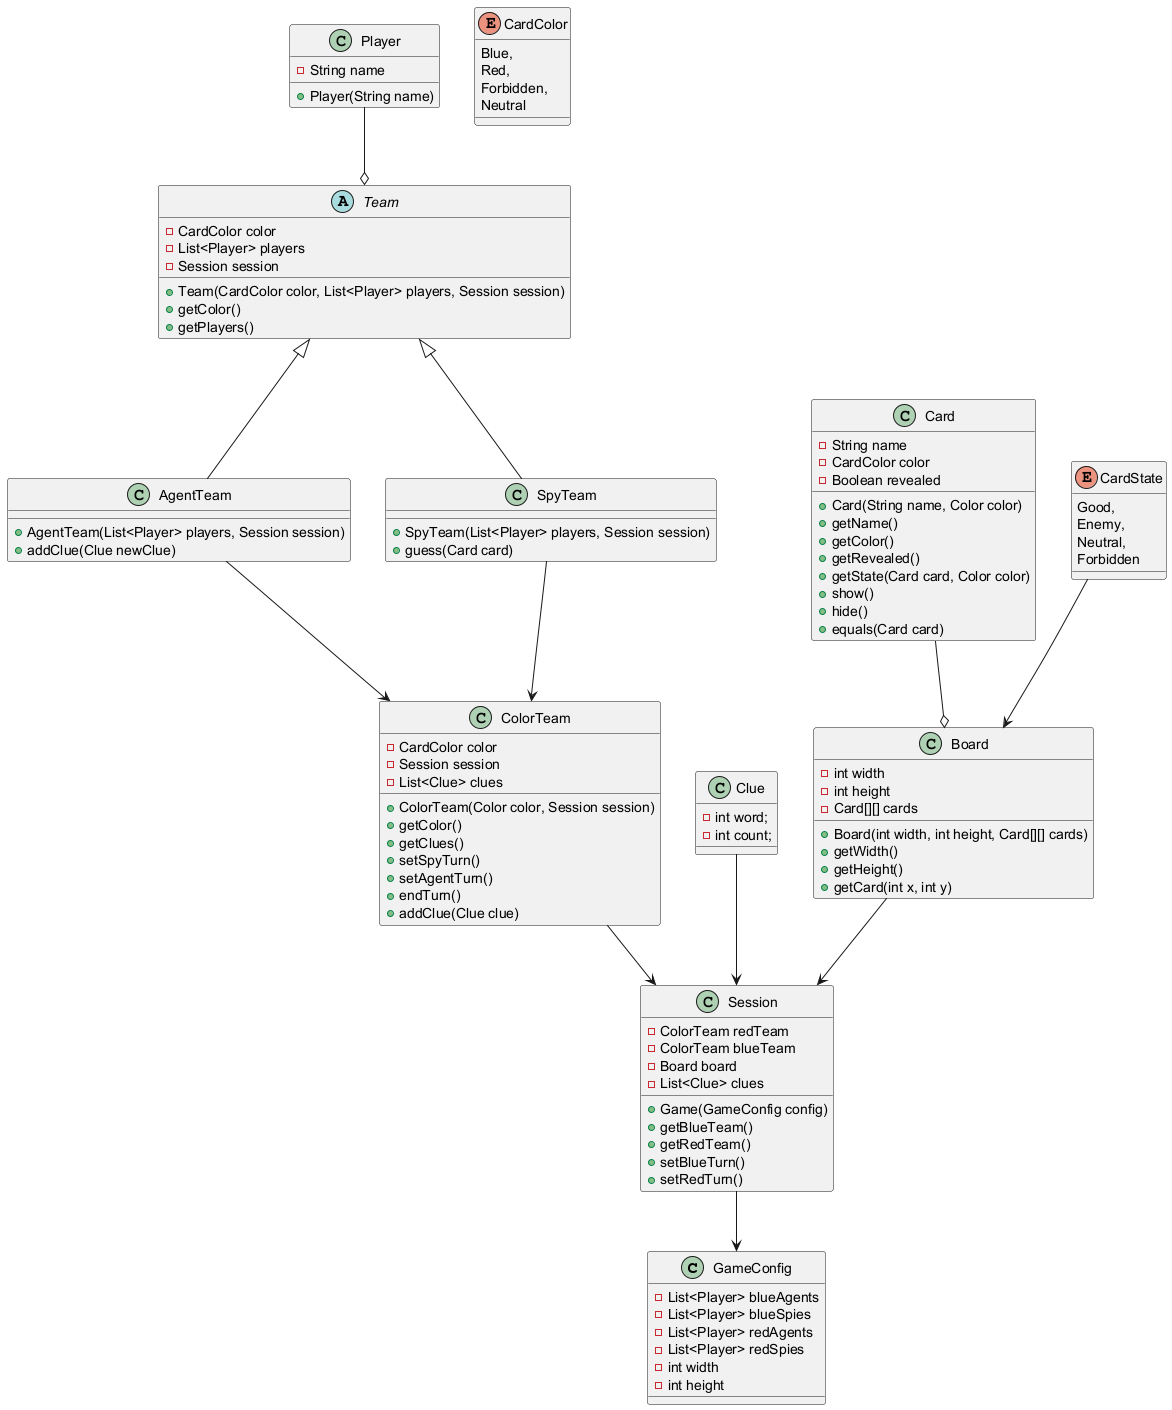

The diagram above was rendered by PlantUML. Its source (embedded in the PNG):
@startuml

class GameConfig {
    -List<Player> blueAgents
    -List<Player> blueSpies
    -List<Player> redAgents
    -List<Player> redSpies
    -int width
    -int height
}
Session --> GameConfig
class Session {
    -ColorTeam redTeam
    -ColorTeam blueTeam
    -Board board
    -List<Clue> clues
    +Game(GameConfig config)
    +getBlueTeam()
    +getRedTeam()
    +setBlueTurn()
    +setRedTurn()
}
ColorTeam --> Session
Clue --> Session
Board --> Session

class Player {
    -String name
    +Player(String name)
}
abstract class Team {
    -CardColor color
    -List<Player> players
    -Session session
    +Team(CardColor color, List<Player> players, Session session)
    +getColor()
    +getPlayers()
}
Player --o Team
class AgentTeam extends Team {
    +AgentTeam(List<Player> players, Session session)
    +addClue(Clue newClue)
}
class SpyTeam extends Team {
    +SpyTeam(List<Player> players, Session session)
    +guess(Card card)
}

class ColorTeam {
    -CardColor color
    -Session session
    -List<Clue> clues
    +ColorTeam(Color color, Session session)
    +getColor()
    +getClues()
    +setSpyTurn()
    +setAgentTurn()
    +endTurn()
    +addClue(Clue clue)
}
SpyTeam --> ColorTeam
AgentTeam --> ColorTeam

class Clue {
    -int word;
    -int count;
}

class Card {
	-String name
	-CardColor color
	-Boolean revealed
	+Card(String name, Color color)
	+getName()
	+getColor()
	+getRevealed()
	+getState(Card card, Color color)
	+show()
	+hide()
	+equals(Card card)
}

enum CardColor {
    Blue,
    Red,
    Forbidden,
    Neutral
}

enum CardState {
    Good,
    Enemy,
    Neutral,
    Forbidden
}
class Board {
	-int width
	-int height
	-Card[][] cards
	+Board(int width, int height, Card[][] cards)
	+getWidth()
	+getHeight()
	+getCard(int x, int y)
}
CardState --> Board
Card --o Board

@enduml